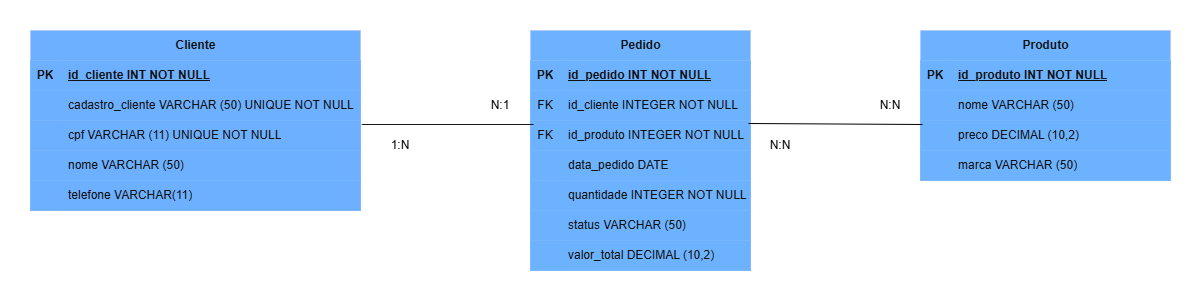

The diagram above was exported from draw.io. Its source (the exported page's mxGraphModel, read from the mxfile embedded in the PNG):
<mxGraphModel dx="2253" dy="777" grid="1" gridSize="10" guides="1" tooltips="1" connect="1" arrows="1" fold="1" page="1" pageScale="1" pageWidth="827" pageHeight="1169" math="0" shadow="0">
  <root>
    <mxCell id="0" />
    <mxCell id="1" parent="0" />
    <mxCell id="RCd5JzbRlzDkr1VwvTas-73" parent="1" style="rounded=0;whiteSpace=wrap;html=1;fillColor=light-dark(#E51400,#FFFFFF);strokeColor=light-dark(#B20000,#FFFFFF);fontColor=#ffffff;" value="" vertex="1">
      <mxGeometry height="290" width="1200" x="-360" y="160" as="geometry" />
    </mxCell>
    <mxCell id="RCd5JzbRlzDkr1VwvTas-6" parent="1" style="shape=table;startSize=30;container=1;collapsible=1;childLayout=tableLayout;fixedRows=1;rowLines=0;fontStyle=1;align=center;resizeLast=1;html=1;fillColor=#0050ef;strokeColor=#001DBC;fontColor=#ffffff;" value="Pedido" vertex="1">
      <mxGeometry height="240" width="220" x="170" y="190" as="geometry" />
    </mxCell>
    <mxCell id="RCd5JzbRlzDkr1VwvTas-7" parent="RCd5JzbRlzDkr1VwvTas-6" style="shape=tableRow;horizontal=0;startSize=0;swimlaneHead=0;swimlaneBody=0;fillColor=#0050ef;collapsible=0;dropTarget=0;points=[[0,0.5],[1,0.5]];portConstraint=eastwest;top=0;left=0;right=0;bottom=1;strokeColor=#001DBC;fontColor=#ffffff;" value="" vertex="1">
      <mxGeometry height="30" width="220" y="30" as="geometry" />
    </mxCell>
    <mxCell id="RCd5JzbRlzDkr1VwvTas-8" parent="RCd5JzbRlzDkr1VwvTas-7" style="shape=partialRectangle;connectable=0;fillColor=#0050ef;top=0;left=0;bottom=0;right=0;fontStyle=1;overflow=hidden;whiteSpace=wrap;html=1;strokeColor=#001DBC;fontColor=#ffffff;" value="PK" vertex="1">
      <mxGeometry height="30" width="30" as="geometry">
        <mxRectangle height="30" width="30" as="alternateBounds" />
      </mxGeometry>
    </mxCell>
    <mxCell id="RCd5JzbRlzDkr1VwvTas-9" parent="RCd5JzbRlzDkr1VwvTas-7" style="shape=partialRectangle;connectable=0;fillColor=#0050ef;top=0;left=0;bottom=0;right=0;align=left;spacingLeft=6;fontStyle=5;overflow=hidden;whiteSpace=wrap;html=1;strokeColor=#001DBC;fontColor=#ffffff;" value="id_pedido INT NOT NULL" vertex="1">
      <mxGeometry height="30" width="190" x="30" as="geometry">
        <mxRectangle height="30" width="190" as="alternateBounds" />
      </mxGeometry>
    </mxCell>
    <mxCell id="RCd5JzbRlzDkr1VwvTas-10" parent="RCd5JzbRlzDkr1VwvTas-6" style="shape=tableRow;horizontal=0;startSize=0;swimlaneHead=0;swimlaneBody=0;fillColor=#0050ef;collapsible=0;dropTarget=0;points=[[0,0.5],[1,0.5]];portConstraint=eastwest;top=0;left=0;right=0;bottom=0;strokeColor=#001DBC;fontColor=#ffffff;" value="" vertex="1">
      <mxGeometry height="30" width="220" y="60" as="geometry" />
    </mxCell>
    <mxCell id="RCd5JzbRlzDkr1VwvTas-11" parent="RCd5JzbRlzDkr1VwvTas-10" style="shape=partialRectangle;connectable=0;fillColor=#0050ef;top=0;left=0;bottom=0;right=0;editable=1;overflow=hidden;whiteSpace=wrap;html=1;strokeColor=#001DBC;fontColor=#ffffff;" value="FK" vertex="1">
      <mxGeometry height="30" width="30" as="geometry">
        <mxRectangle height="30" width="30" as="alternateBounds" />
      </mxGeometry>
    </mxCell>
    <mxCell id="RCd5JzbRlzDkr1VwvTas-12" parent="RCd5JzbRlzDkr1VwvTas-10" style="shape=partialRectangle;connectable=0;fillColor=#0050ef;top=0;left=0;bottom=0;right=0;align=left;spacingLeft=6;overflow=hidden;whiteSpace=wrap;html=1;strokeColor=#001DBC;fontColor=#ffffff;" value="id_cliente INTEGER NOT NULL" vertex="1">
      <mxGeometry height="30" width="190" x="30" as="geometry">
        <mxRectangle height="30" width="190" as="alternateBounds" />
      </mxGeometry>
    </mxCell>
    <mxCell id="RCd5JzbRlzDkr1VwvTas-51" parent="RCd5JzbRlzDkr1VwvTas-6" style="shape=tableRow;horizontal=0;startSize=0;swimlaneHead=0;swimlaneBody=0;fillColor=#0050ef;collapsible=0;dropTarget=0;points=[[0,0.5],[1,0.5]];portConstraint=eastwest;top=0;left=0;right=0;bottom=0;strokeColor=#001DBC;fontColor=#ffffff;" value="" vertex="1">
      <mxGeometry height="30" width="220" y="90" as="geometry" />
    </mxCell>
    <mxCell id="RCd5JzbRlzDkr1VwvTas-52" parent="RCd5JzbRlzDkr1VwvTas-51" style="shape=partialRectangle;connectable=0;fillColor=#0050ef;top=0;left=0;bottom=0;right=0;editable=1;overflow=hidden;whiteSpace=wrap;html=1;strokeColor=#001DBC;fontColor=#ffffff;" value="FK" vertex="1">
      <mxGeometry height="30" width="30" as="geometry">
        <mxRectangle height="30" width="30" as="alternateBounds" />
      </mxGeometry>
    </mxCell>
    <mxCell id="RCd5JzbRlzDkr1VwvTas-53" parent="RCd5JzbRlzDkr1VwvTas-51" style="shape=partialRectangle;connectable=0;fillColor=#0050ef;top=0;left=0;bottom=0;right=0;align=left;spacingLeft=6;overflow=hidden;whiteSpace=wrap;html=1;strokeColor=#001DBC;fontColor=#ffffff;" value="id_produto INTEGER NOT NULL" vertex="1">
      <mxGeometry height="30" width="190" x="30" as="geometry">
        <mxRectangle height="30" width="190" as="alternateBounds" />
      </mxGeometry>
    </mxCell>
    <mxCell id="RCd5JzbRlzDkr1VwvTas-13" parent="RCd5JzbRlzDkr1VwvTas-6" style="shape=tableRow;horizontal=0;startSize=0;swimlaneHead=0;swimlaneBody=0;fillColor=#0050ef;collapsible=0;dropTarget=0;points=[[0,0.5],[1,0.5]];portConstraint=eastwest;top=0;left=0;right=0;bottom=0;strokeColor=#001DBC;fontColor=#ffffff;" value="" vertex="1">
      <mxGeometry height="30" width="220" y="120" as="geometry" />
    </mxCell>
    <mxCell id="RCd5JzbRlzDkr1VwvTas-14" parent="RCd5JzbRlzDkr1VwvTas-13" style="shape=partialRectangle;connectable=0;fillColor=#0050ef;top=0;left=0;bottom=0;right=0;editable=1;overflow=hidden;whiteSpace=wrap;html=1;strokeColor=#001DBC;fontColor=#ffffff;" value="" vertex="1">
      <mxGeometry height="30" width="30" as="geometry">
        <mxRectangle height="30" width="30" as="alternateBounds" />
      </mxGeometry>
    </mxCell>
    <mxCell id="RCd5JzbRlzDkr1VwvTas-15" parent="RCd5JzbRlzDkr1VwvTas-13" style="shape=partialRectangle;connectable=0;fillColor=#0050ef;top=0;left=0;bottom=0;right=0;align=left;spacingLeft=6;overflow=hidden;whiteSpace=wrap;html=1;strokeColor=#001DBC;fontColor=#ffffff;" value="data_pedido DATE" vertex="1">
      <mxGeometry height="30" width="190" x="30" as="geometry">
        <mxRectangle height="30" width="190" as="alternateBounds" />
      </mxGeometry>
    </mxCell>
    <mxCell id="RCd5JzbRlzDkr1VwvTas-54" parent="RCd5JzbRlzDkr1VwvTas-6" style="shape=tableRow;horizontal=0;startSize=0;swimlaneHead=0;swimlaneBody=0;fillColor=#0050ef;collapsible=0;dropTarget=0;points=[[0,0.5],[1,0.5]];portConstraint=eastwest;top=0;left=0;right=0;bottom=0;strokeColor=#001DBC;fontColor=#ffffff;" value="" vertex="1">
      <mxGeometry height="30" width="220" y="150" as="geometry" />
    </mxCell>
    <mxCell id="RCd5JzbRlzDkr1VwvTas-55" parent="RCd5JzbRlzDkr1VwvTas-54" style="shape=partialRectangle;connectable=0;fillColor=#0050ef;top=0;left=0;bottom=0;right=0;editable=1;overflow=hidden;whiteSpace=wrap;html=1;strokeColor=#001DBC;fontColor=#ffffff;" value="" vertex="1">
      <mxGeometry height="30" width="30" as="geometry">
        <mxRectangle height="30" width="30" as="alternateBounds" />
      </mxGeometry>
    </mxCell>
    <mxCell id="RCd5JzbRlzDkr1VwvTas-56" parent="RCd5JzbRlzDkr1VwvTas-54" style="shape=partialRectangle;connectable=0;fillColor=#0050ef;top=0;left=0;bottom=0;right=0;align=left;spacingLeft=6;overflow=hidden;whiteSpace=wrap;html=1;strokeColor=#001DBC;fontColor=#ffffff;" value="quantidade INTEGER NOT NULL" vertex="1">
      <mxGeometry height="30" width="190" x="30" as="geometry">
        <mxRectangle height="30" width="190" as="alternateBounds" />
      </mxGeometry>
    </mxCell>
    <mxCell id="RCd5JzbRlzDkr1VwvTas-16" parent="RCd5JzbRlzDkr1VwvTas-6" style="shape=tableRow;horizontal=0;startSize=0;swimlaneHead=0;swimlaneBody=0;fillColor=#0050ef;collapsible=0;dropTarget=0;points=[[0,0.5],[1,0.5]];portConstraint=eastwest;top=0;left=0;right=0;bottom=0;strokeColor=#001DBC;fontColor=#ffffff;" value="" vertex="1">
      <mxGeometry height="30" width="220" y="180" as="geometry" />
    </mxCell>
    <mxCell id="RCd5JzbRlzDkr1VwvTas-17" parent="RCd5JzbRlzDkr1VwvTas-16" style="shape=partialRectangle;connectable=0;fillColor=#0050ef;top=0;left=0;bottom=0;right=0;editable=1;overflow=hidden;whiteSpace=wrap;html=1;strokeColor=#001DBC;fontColor=#ffffff;" value="" vertex="1">
      <mxGeometry height="30" width="30" as="geometry">
        <mxRectangle height="30" width="30" as="alternateBounds" />
      </mxGeometry>
    </mxCell>
    <mxCell id="RCd5JzbRlzDkr1VwvTas-18" parent="RCd5JzbRlzDkr1VwvTas-16" style="shape=partialRectangle;connectable=0;fillColor=#0050ef;top=0;left=0;bottom=0;right=0;align=left;spacingLeft=6;overflow=hidden;whiteSpace=wrap;html=1;strokeColor=#001DBC;fontColor=#ffffff;" value="status VARCHAR (50)" vertex="1">
      <mxGeometry height="30" width="190" x="30" as="geometry">
        <mxRectangle height="30" width="190" as="alternateBounds" />
      </mxGeometry>
    </mxCell>
    <mxCell id="RCd5JzbRlzDkr1VwvTas-48" parent="RCd5JzbRlzDkr1VwvTas-6" style="shape=tableRow;horizontal=0;startSize=0;swimlaneHead=0;swimlaneBody=0;fillColor=#0050ef;collapsible=0;dropTarget=0;points=[[0,0.5],[1,0.5]];portConstraint=eastwest;top=0;left=0;right=0;bottom=0;strokeColor=#001DBC;fontColor=#ffffff;" value="" vertex="1">
      <mxGeometry height="30" width="220" y="210" as="geometry" />
    </mxCell>
    <mxCell id="RCd5JzbRlzDkr1VwvTas-49" parent="RCd5JzbRlzDkr1VwvTas-48" style="shape=partialRectangle;connectable=0;fillColor=#0050ef;top=0;left=0;bottom=0;right=0;editable=1;overflow=hidden;whiteSpace=wrap;html=1;strokeColor=#001DBC;fontColor=#ffffff;" value="" vertex="1">
      <mxGeometry height="30" width="30" as="geometry">
        <mxRectangle height="30" width="30" as="alternateBounds" />
      </mxGeometry>
    </mxCell>
    <mxCell id="RCd5JzbRlzDkr1VwvTas-50" parent="RCd5JzbRlzDkr1VwvTas-48" style="shape=partialRectangle;connectable=0;fillColor=#0050ef;top=0;left=0;bottom=0;right=0;align=left;spacingLeft=6;overflow=hidden;whiteSpace=wrap;html=1;strokeColor=#001DBC;fontColor=#ffffff;" value="valor_total DECIMAL (10,2)" vertex="1">
      <mxGeometry height="30" width="190" x="30" as="geometry">
        <mxRectangle height="30" width="190" as="alternateBounds" />
      </mxGeometry>
    </mxCell>
    <mxCell id="RCd5JzbRlzDkr1VwvTas-19" parent="1" style="shape=table;startSize=30;container=1;collapsible=1;childLayout=tableLayout;fixedRows=1;rowLines=0;fontStyle=1;align=center;resizeLast=1;html=1;fillColor=light-dark(#0050EF,#6DB0FF);strokeColor=#001DBC;fontColor=#ffffff;" value="Cliente" vertex="1">
      <mxGeometry height="180" width="330" x="-330" y="190" as="geometry" />
    </mxCell>
    <mxCell id="RCd5JzbRlzDkr1VwvTas-20" parent="RCd5JzbRlzDkr1VwvTas-19" style="shape=tableRow;horizontal=0;startSize=0;swimlaneHead=0;swimlaneBody=0;fillColor=light-dark(#0050EF,#6DB0FF);collapsible=0;dropTarget=0;points=[[0,0.5],[1,0.5]];portConstraint=eastwest;top=0;left=0;right=0;bottom=1;strokeColor=#001DBC;fontColor=#ffffff;" value="" vertex="1">
      <mxGeometry height="30" width="330" y="30" as="geometry" />
    </mxCell>
    <mxCell id="RCd5JzbRlzDkr1VwvTas-21" parent="RCd5JzbRlzDkr1VwvTas-20" style="shape=partialRectangle;connectable=0;fillColor=light-dark(#0050EF,#6DB0FF);top=0;left=0;bottom=0;right=0;fontStyle=1;overflow=hidden;whiteSpace=wrap;html=1;strokeColor=#001DBC;fontColor=#ffffff;" value="PK" vertex="1">
      <mxGeometry height="30" width="30" as="geometry">
        <mxRectangle height="30" width="30" as="alternateBounds" />
      </mxGeometry>
    </mxCell>
    <mxCell id="RCd5JzbRlzDkr1VwvTas-22" parent="RCd5JzbRlzDkr1VwvTas-20" style="shape=partialRectangle;connectable=0;fillColor=light-dark(#0050EF,#6DB0FF);top=0;left=0;bottom=0;right=0;align=left;spacingLeft=6;fontStyle=5;overflow=hidden;whiteSpace=wrap;html=1;strokeColor=#001DBC;fontColor=#ffffff;" value="id_cliente INT NOT NULL" vertex="1">
      <mxGeometry height="30" width="300" x="30" as="geometry">
        <mxRectangle height="30" width="300" as="alternateBounds" />
      </mxGeometry>
    </mxCell>
    <mxCell id="RCd5JzbRlzDkr1VwvTas-23" parent="RCd5JzbRlzDkr1VwvTas-19" style="shape=tableRow;horizontal=0;startSize=0;swimlaneHead=0;swimlaneBody=0;fillColor=light-dark(#0050EF,#6DB0FF);collapsible=0;dropTarget=0;points=[[0,0.5],[1,0.5]];portConstraint=eastwest;top=0;left=0;right=0;bottom=0;strokeColor=#001DBC;fontColor=#ffffff;" value="" vertex="1">
      <mxGeometry height="30" width="330" y="60" as="geometry" />
    </mxCell>
    <mxCell id="RCd5JzbRlzDkr1VwvTas-24" parent="RCd5JzbRlzDkr1VwvTas-23" style="shape=partialRectangle;connectable=0;fillColor=light-dark(#0050EF,#6DB0FF);top=0;left=0;bottom=0;right=0;editable=1;overflow=hidden;whiteSpace=wrap;html=1;strokeColor=#001DBC;fontColor=#ffffff;" value="" vertex="1">
      <mxGeometry height="30" width="30" as="geometry">
        <mxRectangle height="30" width="30" as="alternateBounds" />
      </mxGeometry>
    </mxCell>
    <mxCell id="RCd5JzbRlzDkr1VwvTas-25" parent="RCd5JzbRlzDkr1VwvTas-23" style="shape=partialRectangle;connectable=0;fillColor=light-dark(#0050EF,#6DB0FF);top=0;left=0;bottom=0;right=0;align=left;spacingLeft=6;overflow=hidden;whiteSpace=wrap;html=1;strokeColor=#001DBC;fontColor=#ffffff;" value="cadastro_cliente VARCHAR (50) UNIQUE NOT NULL" vertex="1">
      <mxGeometry height="30" width="300" x="30" as="geometry">
        <mxRectangle height="30" width="300" as="alternateBounds" />
      </mxGeometry>
    </mxCell>
    <mxCell id="RCd5JzbRlzDkr1VwvTas-26" parent="RCd5JzbRlzDkr1VwvTas-19" style="shape=tableRow;horizontal=0;startSize=0;swimlaneHead=0;swimlaneBody=0;fillColor=light-dark(#0050EF,#6DB0FF);collapsible=0;dropTarget=0;points=[[0,0.5],[1,0.5]];portConstraint=eastwest;top=0;left=0;right=0;bottom=0;strokeColor=#001DBC;fontColor=#ffffff;" value="" vertex="1">
      <mxGeometry height="30" width="330" y="90" as="geometry" />
    </mxCell>
    <mxCell id="RCd5JzbRlzDkr1VwvTas-27" parent="RCd5JzbRlzDkr1VwvTas-26" style="shape=partialRectangle;connectable=0;fillColor=light-dark(#0050EF,#6DB0FF);top=0;left=0;bottom=0;right=0;editable=1;overflow=hidden;whiteSpace=wrap;html=1;strokeColor=#001DBC;fontColor=#ffffff;" value="" vertex="1">
      <mxGeometry height="30" width="30" as="geometry">
        <mxRectangle height="30" width="30" as="alternateBounds" />
      </mxGeometry>
    </mxCell>
    <mxCell id="RCd5JzbRlzDkr1VwvTas-28" parent="RCd5JzbRlzDkr1VwvTas-26" style="shape=partialRectangle;connectable=0;fillColor=light-dark(#0050EF,#6DB0FF);top=0;left=0;bottom=0;right=0;align=left;spacingLeft=6;overflow=hidden;whiteSpace=wrap;html=1;strokeColor=#001DBC;fontColor=#ffffff;" value="cpf VARCHAR (11) UNIQUE NOT NULL" vertex="1">
      <mxGeometry height="30" width="300" x="30" as="geometry">
        <mxRectangle height="30" width="300" as="alternateBounds" />
      </mxGeometry>
    </mxCell>
    <mxCell id="RCd5JzbRlzDkr1VwvTas-29" parent="RCd5JzbRlzDkr1VwvTas-19" style="shape=tableRow;horizontal=0;startSize=0;swimlaneHead=0;swimlaneBody=0;fillColor=light-dark(#0050EF,#6DB0FF);collapsible=0;dropTarget=0;points=[[0,0.5],[1,0.5]];portConstraint=eastwest;top=0;left=0;right=0;bottom=0;strokeColor=#001DBC;fontColor=#ffffff;" value="" vertex="1">
      <mxGeometry height="30" width="330" y="120" as="geometry" />
    </mxCell>
    <mxCell id="RCd5JzbRlzDkr1VwvTas-30" parent="RCd5JzbRlzDkr1VwvTas-29" style="shape=partialRectangle;connectable=0;fillColor=light-dark(#0050EF,#6DB0FF);top=0;left=0;bottom=0;right=0;editable=1;overflow=hidden;whiteSpace=wrap;html=1;strokeColor=#001DBC;fontColor=#ffffff;" value="" vertex="1">
      <mxGeometry height="30" width="30" as="geometry">
        <mxRectangle height="30" width="30" as="alternateBounds" />
      </mxGeometry>
    </mxCell>
    <mxCell id="RCd5JzbRlzDkr1VwvTas-31" parent="RCd5JzbRlzDkr1VwvTas-29" style="shape=partialRectangle;connectable=0;fillColor=light-dark(#0050EF,#6DB0FF);top=0;left=0;bottom=0;right=0;align=left;spacingLeft=6;overflow=hidden;whiteSpace=wrap;html=1;strokeColor=#001DBC;fontColor=#ffffff;" value="nome VARCHAR (50)" vertex="1">
      <mxGeometry height="30" width="300" x="30" as="geometry">
        <mxRectangle height="30" width="300" as="alternateBounds" />
      </mxGeometry>
    </mxCell>
    <mxCell id="RCd5JzbRlzDkr1VwvTas-45" parent="RCd5JzbRlzDkr1VwvTas-19" style="shape=tableRow;horizontal=0;startSize=0;swimlaneHead=0;swimlaneBody=0;fillColor=light-dark(#0050EF,#6DB0FF);collapsible=0;dropTarget=0;points=[[0,0.5],[1,0.5]];portConstraint=eastwest;top=0;left=0;right=0;bottom=0;strokeColor=#001DBC;fontColor=#ffffff;" value="" vertex="1">
      <mxGeometry height="30" width="330" y="150" as="geometry" />
    </mxCell>
    <mxCell id="RCd5JzbRlzDkr1VwvTas-46" parent="RCd5JzbRlzDkr1VwvTas-45" style="shape=partialRectangle;connectable=0;fillColor=light-dark(#0050EF,#6DB0FF);top=0;left=0;bottom=0;right=0;editable=1;overflow=hidden;whiteSpace=wrap;html=1;strokeColor=#001DBC;fontColor=#ffffff;" value="" vertex="1">
      <mxGeometry height="30" width="30" as="geometry">
        <mxRectangle height="30" width="30" as="alternateBounds" />
      </mxGeometry>
    </mxCell>
    <mxCell id="RCd5JzbRlzDkr1VwvTas-47" parent="RCd5JzbRlzDkr1VwvTas-45" style="shape=partialRectangle;connectable=0;fillColor=light-dark(#0050EF,#6DB0FF);top=0;left=0;bottom=0;right=0;align=left;spacingLeft=6;overflow=hidden;whiteSpace=wrap;html=1;strokeColor=#001DBC;fontColor=#ffffff;" value="telefone VARCHAR(11)" vertex="1">
      <mxGeometry height="30" width="300" x="30" as="geometry">
        <mxRectangle height="30" width="300" as="alternateBounds" />
      </mxGeometry>
    </mxCell>
    <mxCell id="RCd5JzbRlzDkr1VwvTas-32" parent="1" style="shape=table;startSize=30;container=1;collapsible=1;childLayout=tableLayout;fixedRows=1;rowLines=0;fontStyle=1;align=center;resizeLast=1;html=1;fillColor=#0050ef;strokeColor=#001DBC;fontColor=#ffffff;" value="Produto" vertex="1">
      <mxGeometry height="150" width="250" x="560" y="190" as="geometry">
        <mxRectangle height="30" width="80" x="560" y="190" as="alternateBounds" />
      </mxGeometry>
    </mxCell>
    <mxCell id="RCd5JzbRlzDkr1VwvTas-33" parent="RCd5JzbRlzDkr1VwvTas-32" style="shape=tableRow;horizontal=0;startSize=0;swimlaneHead=0;swimlaneBody=0;fillColor=#0050ef;collapsible=0;dropTarget=0;points=[[0,0.5],[1,0.5]];portConstraint=eastwest;top=0;left=0;right=0;bottom=1;strokeColor=#001DBC;fontColor=#ffffff;" value="" vertex="1">
      <mxGeometry height="30" width="250" y="30" as="geometry" />
    </mxCell>
    <mxCell id="RCd5JzbRlzDkr1VwvTas-34" parent="RCd5JzbRlzDkr1VwvTas-33" style="shape=partialRectangle;connectable=0;fillColor=#0050ef;top=0;left=0;bottom=0;right=0;fontStyle=1;overflow=hidden;whiteSpace=wrap;html=1;strokeColor=#001DBC;fontColor=#ffffff;" value="PK" vertex="1">
      <mxGeometry height="30" width="30" as="geometry">
        <mxRectangle height="30" width="30" as="alternateBounds" />
      </mxGeometry>
    </mxCell>
    <mxCell id="RCd5JzbRlzDkr1VwvTas-35" parent="RCd5JzbRlzDkr1VwvTas-33" style="shape=partialRectangle;connectable=0;fillColor=#0050ef;top=0;left=0;bottom=0;right=0;align=left;spacingLeft=6;fontStyle=5;overflow=hidden;whiteSpace=wrap;html=1;strokeColor=#001DBC;fontColor=#ffffff;" value="id_produto INT NOT NULL" vertex="1">
      <mxGeometry height="30" width="220" x="30" as="geometry">
        <mxRectangle height="30" width="220" as="alternateBounds" />
      </mxGeometry>
    </mxCell>
    <mxCell id="RCd5JzbRlzDkr1VwvTas-39" parent="RCd5JzbRlzDkr1VwvTas-32" style="shape=tableRow;horizontal=0;startSize=0;swimlaneHead=0;swimlaneBody=0;fillColor=#0050ef;collapsible=0;dropTarget=0;points=[[0,0.5],[1,0.5]];portConstraint=eastwest;top=0;left=0;right=0;bottom=0;strokeColor=#001DBC;fontColor=#ffffff;" value="" vertex="1">
      <mxGeometry height="30" width="250" y="60" as="geometry" />
    </mxCell>
    <mxCell id="RCd5JzbRlzDkr1VwvTas-40" parent="RCd5JzbRlzDkr1VwvTas-39" style="shape=partialRectangle;connectable=0;fillColor=#0050ef;top=0;left=0;bottom=0;right=0;editable=1;overflow=hidden;whiteSpace=wrap;html=1;strokeColor=#001DBC;fontColor=#ffffff;" value="" vertex="1">
      <mxGeometry height="30" width="30" as="geometry">
        <mxRectangle height="30" width="30" as="alternateBounds" />
      </mxGeometry>
    </mxCell>
    <mxCell id="RCd5JzbRlzDkr1VwvTas-41" parent="RCd5JzbRlzDkr1VwvTas-39" style="shape=partialRectangle;connectable=0;fillColor=#0050ef;top=0;left=0;bottom=0;right=0;align=left;spacingLeft=6;overflow=hidden;whiteSpace=wrap;html=1;strokeColor=#001DBC;fontColor=#ffffff;" value="nome VARCHAR&amp;nbsp;&lt;span style=&quot;background-color: transparent; color: light-dark(rgb(255, 255, 255), rgb(18, 18, 18));&quot;&gt;(50)&lt;/span&gt;" vertex="1">
      <mxGeometry height="30" width="220" x="30" as="geometry">
        <mxRectangle height="30" width="220" as="alternateBounds" />
      </mxGeometry>
    </mxCell>
    <mxCell id="RCd5JzbRlzDkr1VwvTas-42" parent="RCd5JzbRlzDkr1VwvTas-32" style="shape=tableRow;horizontal=0;startSize=0;swimlaneHead=0;swimlaneBody=0;fillColor=#0050ef;collapsible=0;dropTarget=0;points=[[0,0.5],[1,0.5]];portConstraint=eastwest;top=0;left=0;right=0;bottom=0;strokeColor=#001DBC;fontColor=#ffffff;" value="" vertex="1">
      <mxGeometry height="30" width="250" y="90" as="geometry" />
    </mxCell>
    <mxCell id="RCd5JzbRlzDkr1VwvTas-43" parent="RCd5JzbRlzDkr1VwvTas-42" style="shape=partialRectangle;connectable=0;fillColor=#0050ef;top=0;left=0;bottom=0;right=0;editable=1;overflow=hidden;whiteSpace=wrap;html=1;strokeColor=#001DBC;fontColor=#ffffff;" value="" vertex="1">
      <mxGeometry height="30" width="30" as="geometry">
        <mxRectangle height="30" width="30" as="alternateBounds" />
      </mxGeometry>
    </mxCell>
    <mxCell id="RCd5JzbRlzDkr1VwvTas-44" parent="RCd5JzbRlzDkr1VwvTas-42" style="shape=partialRectangle;connectable=0;fillColor=#0050ef;top=0;left=0;bottom=0;right=0;align=left;spacingLeft=6;overflow=hidden;whiteSpace=wrap;html=1;strokeColor=#001DBC;fontColor=#ffffff;" value="preco DECIMAL (10,2)&amp;nbsp;" vertex="1">
      <mxGeometry height="30" width="220" x="30" as="geometry">
        <mxRectangle height="30" width="220" as="alternateBounds" />
      </mxGeometry>
    </mxCell>
    <mxCell id="RCd5JzbRlzDkr1VwvTas-57" parent="RCd5JzbRlzDkr1VwvTas-32" style="shape=tableRow;horizontal=0;startSize=0;swimlaneHead=0;swimlaneBody=0;fillColor=#0050ef;collapsible=0;dropTarget=0;points=[[0,0.5],[1,0.5]];portConstraint=eastwest;top=0;left=0;right=0;bottom=0;strokeColor=#001DBC;fontColor=#ffffff;" value="" vertex="1">
      <mxGeometry height="30" width="250" y="120" as="geometry" />
    </mxCell>
    <mxCell id="RCd5JzbRlzDkr1VwvTas-58" parent="RCd5JzbRlzDkr1VwvTas-57" style="shape=partialRectangle;connectable=0;fillColor=#0050ef;top=0;left=0;bottom=0;right=0;editable=1;overflow=hidden;whiteSpace=wrap;html=1;strokeColor=#001DBC;fontColor=#ffffff;" value="" vertex="1">
      <mxGeometry height="30" width="30" as="geometry">
        <mxRectangle height="30" width="30" as="alternateBounds" />
      </mxGeometry>
    </mxCell>
    <mxCell id="RCd5JzbRlzDkr1VwvTas-59" parent="RCd5JzbRlzDkr1VwvTas-57" style="shape=partialRectangle;connectable=0;fillColor=#0050ef;top=0;left=0;bottom=0;right=0;align=left;spacingLeft=6;overflow=hidden;whiteSpace=wrap;html=1;strokeColor=#001DBC;fontColor=#ffffff;" value="marca VARCHAR (50)" vertex="1">
      <mxGeometry height="30" width="220" x="30" as="geometry">
        <mxRectangle height="30" width="220" as="alternateBounds" />
      </mxGeometry>
    </mxCell>
    <mxCell id="RCd5JzbRlzDkr1VwvTas-65" edge="1" parent="1" source="RCd5JzbRlzDkr1VwvTas-26" style="endArrow=none;html=1;rounded=0;exitX=1.004;exitY=0.133;exitDx=0;exitDy=0;exitPerimeter=0;entryX=0.014;entryY=1.133;entryDx=0;entryDy=0;entryPerimeter=0;strokeColor=light-dark(#000000,#161616);" target="RCd5JzbRlzDkr1VwvTas-10" value="">
      <mxGeometry height="50" relative="1" width="50" as="geometry">
        <mxPoint x="-20.002330470336517" y="267.5" as="sourcePoint" />
        <mxPoint x="134.28067811865475" y="312.5" as="targetPoint" />
      </mxGeometry>
    </mxCell>
    <mxCell id="RCd5JzbRlzDkr1VwvTas-66" parent="1" style="text;html=1;whiteSpace=wrap;align=center;verticalAlign=middle;rounded=0;" value="&lt;font style=&quot;color: light-dark(rgb(0, 0, 0), rgb(0, 0, 0));&quot;&gt;1:N&lt;/font&gt;" vertex="1">
      <mxGeometry height="30" width="60" x="10" y="290" as="geometry" />
    </mxCell>
    <mxCell id="RCd5JzbRlzDkr1VwvTas-67" parent="1" style="text;html=1;whiteSpace=wrap;strokeColor=none;fillColor=none;align=center;verticalAlign=middle;rounded=0;" value="&lt;font style=&quot;color: light-dark(rgb(0, 0, 0), rgb(0, 0, 0));&quot;&gt;N:1&lt;/font&gt;" vertex="1">
      <mxGeometry height="30" width="60" x="110" y="250" as="geometry" />
    </mxCell>
    <mxCell id="RCd5JzbRlzDkr1VwvTas-68" edge="1" parent="1" source="RCd5JzbRlzDkr1VwvTas-51" style="endArrow=none;html=1;rounded=0;entryX=0.008;entryY=1.133;entryDx=0;entryDy=0;exitX=0.991;exitY=0.1;exitDx=0;exitDy=0;exitPerimeter=0;entryPerimeter=0;strokeColor=light-dark(#000000,#000000);" value="">
      <mxGeometry height="50" relative="1" width="50" as="geometry">
        <mxPoint x="390" y="280" as="sourcePoint" />
        <mxPoint x="562" y="283.99" as="targetPoint" />
      </mxGeometry>
    </mxCell>
    <mxCell id="RCd5JzbRlzDkr1VwvTas-69" parent="1" style="text;html=1;whiteSpace=wrap;strokeColor=none;fillColor=none;align=center;verticalAlign=middle;rounded=0;" value="&lt;font style=&quot;color: light-dark(rgb(0, 0, 0), rgb(0, 0, 0));&quot;&gt;N:N&lt;/font&gt;" vertex="1">
      <mxGeometry height="30" width="60" x="390" y="290" as="geometry" />
    </mxCell>
    <mxCell id="RCd5JzbRlzDkr1VwvTas-70" parent="1" style="text;html=1;whiteSpace=wrap;strokeColor=none;fillColor=none;align=center;verticalAlign=middle;rounded=0;" value="&lt;font style=&quot;color: light-dark(rgb(0, 0, 0), rgb(0, 0, 0));&quot;&gt;N:N&lt;/font&gt;" vertex="1">
      <mxGeometry height="30" width="60" x="500" y="250" as="geometry" />
    </mxCell>
  </root>
</mxGraphModel>